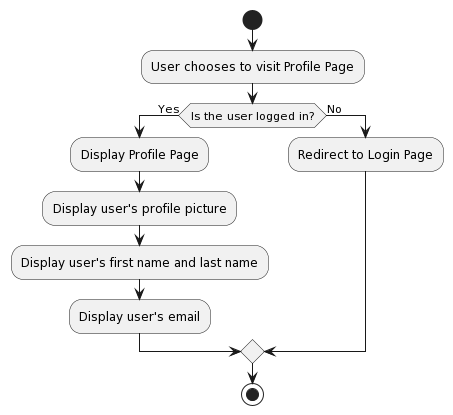

The diagram above was rendered by PlantUML. Its source (embedded in the PNG):
@startuml
start

:User chooses to visit Profile Page;

if (Is the user logged in?) then (Yes)
  :Display Profile Page;
  :Display user's profile picture;
  :Display user's first name and last name;
  :Display user's email;
else (No)
  :Redirect to Login Page;
endif

stop
@enduml